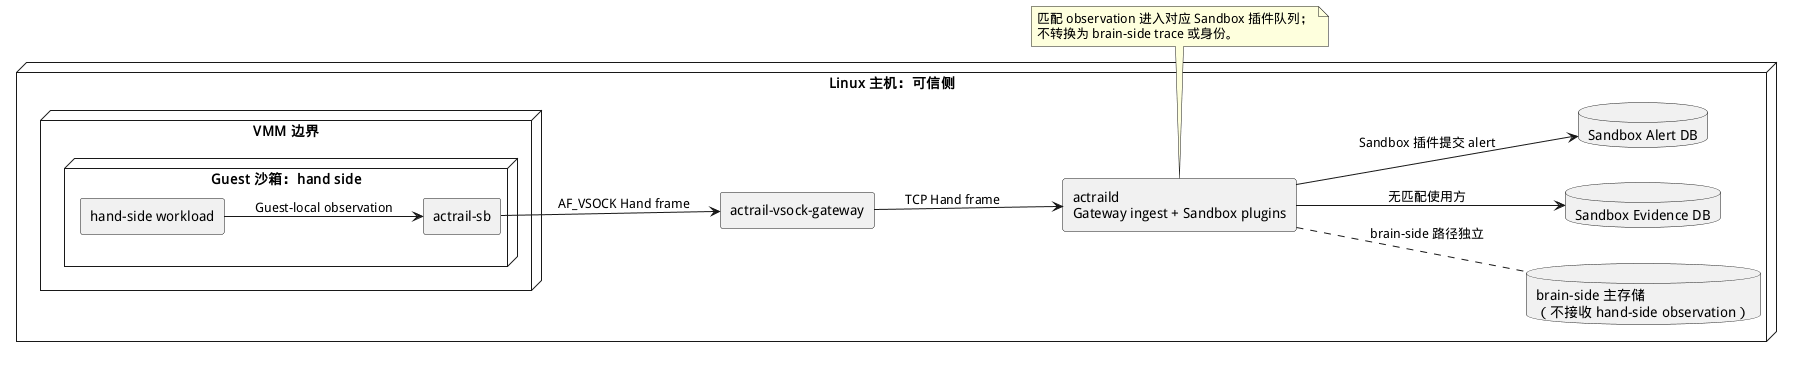

The diagram above was rendered by PlantUML. Its source (embedded in the PNG):
@startuml
skinparam backgroundColor white
skinparam shadowing false
skinparam componentStyle rectangle
skinparam defaultFontName "WenQuanYi Micro Hei"
left to right direction

node "Linux 主机：可信侧" as Host {
  component "actrail-vsock-gateway" as Gateway
  component "actraild\nGateway ingest + Sandbox plugins" as Daemon
  database "brain-side 主存储\n（不接收 hand-side observation）" as MainDb
  database "Sandbox Evidence DB" as EvidenceDb
  database "Sandbox Alert DB" as AlertDb

  node "VMM 边界" as Vmm {
    node "Guest 沙箱：hand side" as Guest {
      component "actrail-sb" as Sb
      component "hand-side workload" as Workload
    }
  }
}

Workload --> Sb : Guest-local observation
Sb --> Gateway : AF_VSOCK Hand frame
Gateway --> Daemon : TCP Hand frame
Daemon --> EvidenceDb : 无匹配使用方
Daemon --> AlertDb : Sandbox 插件提交 alert
Daemon .. MainDb : brain-side 路径独立

note bottom of Daemon
匹配 observation 进入对应 Sandbox 插件队列；
不转换为 brain-side trace 或身份。
end note
@enduml